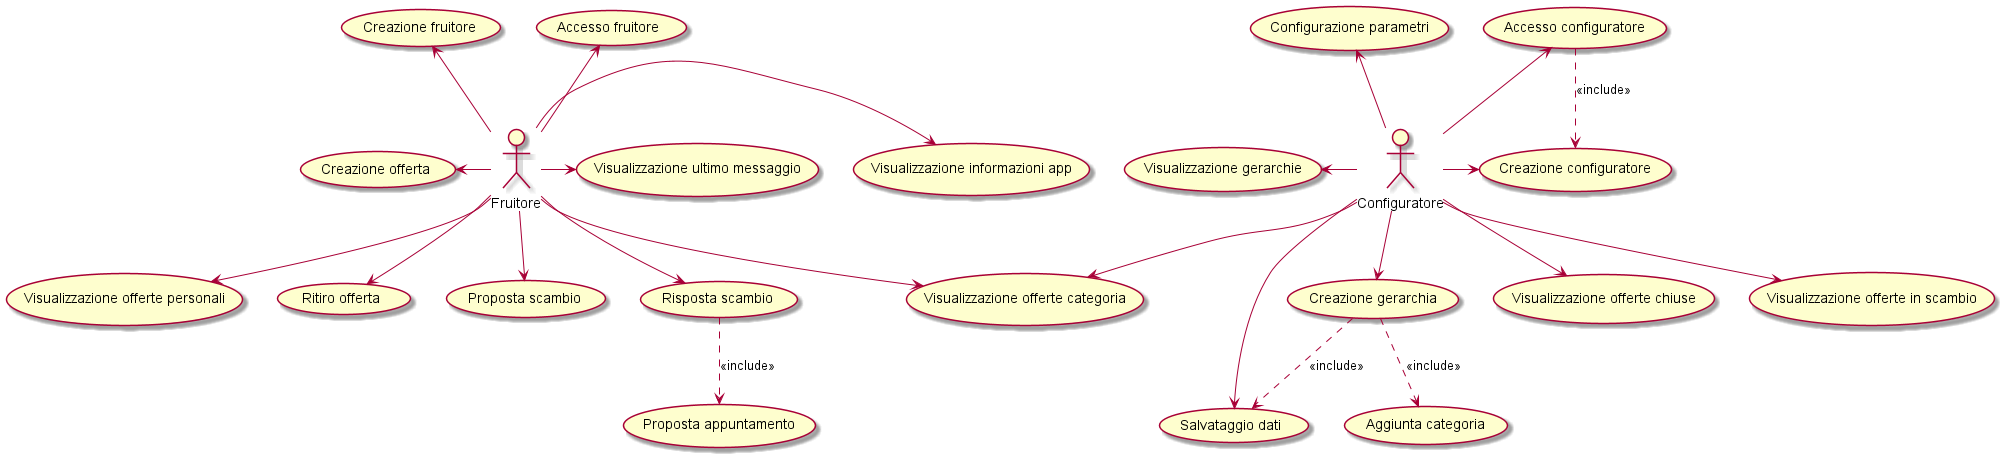

The diagram above was rendered by PlantUML. Its source (embedded in the PNG):
@startuml

:Fruitore: as Admin
(Accesso fruitore) as (UseF1)
(Creazione fruitore) as (UseF2)
(Visualizzazione informazioni app) as (UseF3)
(Visualizzazione offerte categoria) as (UseF5)
(Visualizzazione offerte personali) as (UseF6)
(Creazione offerta) as (UseF7)
(Ritiro offerta) as (UseF8)
(Proposta scambio) as (UseF9)
(Visualizzazione ultimo messaggio) as (UseF10)
(Risposta scambio) as (UseF11)
(Proposta appuntamento) as (UseF12)


Admin -right-> (UseF3)
Admin -up-> (UseF1)
Admin -up-> (UseF2)
Admin --> (UseF6)
Admin --> (UseF5)
Admin -left-> (UseF7)
Admin --> (UseF8)
Admin --> (UseF9)
Admin -right-> (UseF10)
Admin --> (UseF11)

(UseF11)..>(UseF12): <<include>>


(Accesso configuratore) as (Use1)
(Creazione configuratore) as (Use2)
(Salvataggio dati) as (Use3)
(Visualizzazione gerarchie) as (Use4)
(Creazione gerarchia) as (Use5)
(Aggiunta categoria) as (Use6)
(Configurazione parametri) as (Use7)
(Visualizzazione offerte chiuse) as (Use8)
(Visualizzazione offerte in scambio) as (Use9)

:Configuratore: as Admin2
Admin2 -left-> (Use4)
Admin2 --> (Use5)
Admin2 --> (Use3)
Admin2 -right-> (Use2)
Admin2 -up-> (Use1)
Admin2 -up-> (Use7)
Admin2 --> (UseF5)
Admin2 --> (Use9)
Admin2 --> (Use8)


(Use1) ..> (Use2): <<include>>
(Use5) ..> (Use6): <<include>>
(Use5) ..> (Use3): <<include>>


@enduml